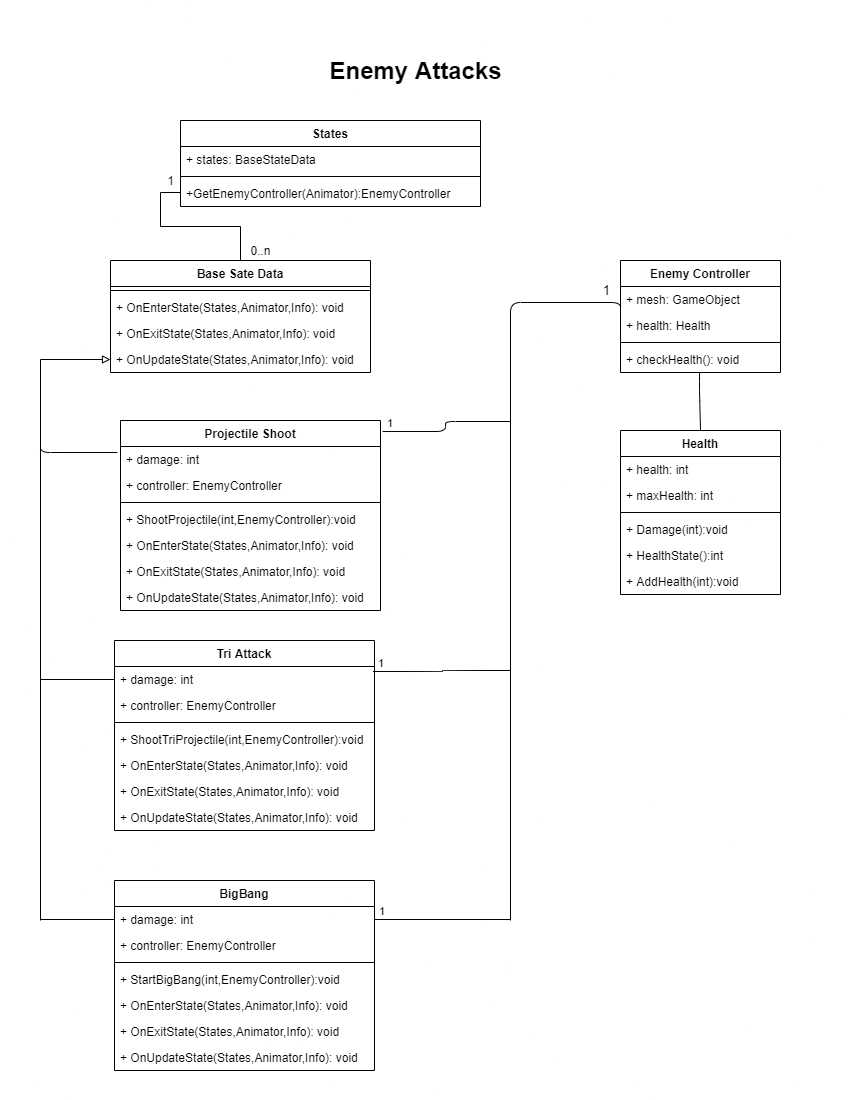

The diagram above was exported from draw.io. Its source (the exported page's mxGraphModel, read from the mxfile embedded in the PNG):
<mxGraphModel dx="1102" dy="522" grid="1" gridSize="10" guides="1" tooltips="1" connect="1" arrows="1" fold="1" page="1" pageScale="1" pageWidth="850" pageHeight="1100" math="0" shadow="0">
  <root>
    <mxCell id="0" />
    <mxCell id="1" parent="0" />
    <mxCell id="3vZIbk5PL8b3pY2EDthd-1" value="Enemy Controller" style="swimlane;fontStyle=1;align=center;verticalAlign=top;childLayout=stackLayout;horizontal=1;startSize=26;horizontalStack=0;resizeParent=1;resizeParentMax=0;resizeLast=0;collapsible=1;marginBottom=0;" vertex="1" parent="1">
      <mxGeometry x="620" y="260" width="160" height="112" as="geometry">
        <mxRectangle x="320" y="90" width="130" height="26" as="alternateBounds" />
      </mxGeometry>
    </mxCell>
    <mxCell id="3vZIbk5PL8b3pY2EDthd-2" value="+ mesh: GameObject" style="text;strokeColor=none;fillColor=none;align=left;verticalAlign=top;spacingLeft=4;spacingRight=4;overflow=hidden;rotatable=0;points=[[0,0.5],[1,0.5]];portConstraint=eastwest;" vertex="1" parent="3vZIbk5PL8b3pY2EDthd-1">
      <mxGeometry y="26" width="160" height="26" as="geometry" />
    </mxCell>
    <mxCell id="3vZIbk5PL8b3pY2EDthd-5" value="+ health: Health" style="text;strokeColor=none;fillColor=none;align=left;verticalAlign=top;spacingLeft=4;spacingRight=4;overflow=hidden;rotatable=0;points=[[0,0.5],[1,0.5]];portConstraint=eastwest;" vertex="1" parent="3vZIbk5PL8b3pY2EDthd-1">
      <mxGeometry y="52" width="160" height="26" as="geometry" />
    </mxCell>
    <mxCell id="3vZIbk5PL8b3pY2EDthd-3" value="" style="line;strokeWidth=1;fillColor=none;align=left;verticalAlign=middle;spacingTop=-1;spacingLeft=3;spacingRight=3;rotatable=0;labelPosition=right;points=[];portConstraint=eastwest;" vertex="1" parent="3vZIbk5PL8b3pY2EDthd-1">
      <mxGeometry y="78" width="160" height="8" as="geometry" />
    </mxCell>
    <mxCell id="3vZIbk5PL8b3pY2EDthd-4" value="+ checkHealth(): void" style="text;strokeColor=none;fillColor=none;align=left;verticalAlign=top;spacingLeft=4;spacingRight=4;overflow=hidden;rotatable=0;points=[[0,0.5],[1,0.5]];portConstraint=eastwest;" vertex="1" parent="3vZIbk5PL8b3pY2EDthd-1">
      <mxGeometry y="86" width="160" height="26" as="geometry" />
    </mxCell>
    <mxCell id="3vZIbk5PL8b3pY2EDthd-14" value="Health" style="swimlane;fontStyle=1;align=center;verticalAlign=top;childLayout=stackLayout;horizontal=1;startSize=26;horizontalStack=0;resizeParent=1;resizeParentMax=0;resizeLast=0;collapsible=1;marginBottom=0;" vertex="1" parent="1">
      <mxGeometry x="620" y="430" width="160" height="164" as="geometry" />
    </mxCell>
    <mxCell id="3vZIbk5PL8b3pY2EDthd-15" value="+ health: int" style="text;strokeColor=none;fillColor=none;align=left;verticalAlign=top;spacingLeft=4;spacingRight=4;overflow=hidden;rotatable=0;points=[[0,0.5],[1,0.5]];portConstraint=eastwest;" vertex="1" parent="3vZIbk5PL8b3pY2EDthd-14">
      <mxGeometry y="26" width="160" height="26" as="geometry" />
    </mxCell>
    <mxCell id="3vZIbk5PL8b3pY2EDthd-18" value="+ maxHealth: int" style="text;strokeColor=none;fillColor=none;align=left;verticalAlign=top;spacingLeft=4;spacingRight=4;overflow=hidden;rotatable=0;points=[[0,0.5],[1,0.5]];portConstraint=eastwest;" vertex="1" parent="3vZIbk5PL8b3pY2EDthd-14">
      <mxGeometry y="52" width="160" height="26" as="geometry" />
    </mxCell>
    <mxCell id="3vZIbk5PL8b3pY2EDthd-16" value="" style="line;strokeWidth=1;fillColor=none;align=left;verticalAlign=middle;spacingTop=-1;spacingLeft=3;spacingRight=3;rotatable=0;labelPosition=right;points=[];portConstraint=eastwest;" vertex="1" parent="3vZIbk5PL8b3pY2EDthd-14">
      <mxGeometry y="78" width="160" height="8" as="geometry" />
    </mxCell>
    <mxCell id="3vZIbk5PL8b3pY2EDthd-17" value="+ Damage(int):void" style="text;strokeColor=none;fillColor=none;align=left;verticalAlign=top;spacingLeft=4;spacingRight=4;overflow=hidden;rotatable=0;points=[[0,0.5],[1,0.5]];portConstraint=eastwest;" vertex="1" parent="3vZIbk5PL8b3pY2EDthd-14">
      <mxGeometry y="86" width="160" height="26" as="geometry" />
    </mxCell>
    <mxCell id="3vZIbk5PL8b3pY2EDthd-19" value="+ HealthState():int" style="text;strokeColor=none;fillColor=none;align=left;verticalAlign=top;spacingLeft=4;spacingRight=4;overflow=hidden;rotatable=0;points=[[0,0.5],[1,0.5]];portConstraint=eastwest;" vertex="1" parent="3vZIbk5PL8b3pY2EDthd-14">
      <mxGeometry y="112" width="160" height="26" as="geometry" />
    </mxCell>
    <mxCell id="3vZIbk5PL8b3pY2EDthd-20" value="+ AddHealth(int):void" style="text;strokeColor=none;fillColor=none;align=left;verticalAlign=top;spacingLeft=4;spacingRight=4;overflow=hidden;rotatable=0;points=[[0,0.5],[1,0.5]];portConstraint=eastwest;" vertex="1" parent="3vZIbk5PL8b3pY2EDthd-14">
      <mxGeometry y="138" width="160" height="26" as="geometry" />
    </mxCell>
    <mxCell id="3vZIbk5PL8b3pY2EDthd-27" value="" style="endArrow=none;html=1;exitX=0.5;exitY=0;exitDx=0;exitDy=0;entryX=0.494;entryY=1;entryDx=0;entryDy=0;entryPerimeter=0;" edge="1" parent="1" source="3vZIbk5PL8b3pY2EDthd-14" target="3vZIbk5PL8b3pY2EDthd-4">
      <mxGeometry width="50" height="50" relative="1" as="geometry">
        <mxPoint x="694" y="420" as="sourcePoint" />
        <mxPoint x="700" y="390" as="targetPoint" />
        <Array as="points">
          <mxPoint x="699" y="390" />
        </Array>
      </mxGeometry>
    </mxCell>
    <mxCell id="3vZIbk5PL8b3pY2EDthd-48" value="" style="edgeStyle=orthogonalEdgeStyle;rounded=0;orthogonalLoop=1;jettySize=auto;html=1;endArrow=none;endFill=0;startArrow=none;" edge="1" parent="1" target="3vZIbk5PL8b3pY2EDthd-47">
      <mxGeometry relative="1" as="geometry">
        <mxPoint x="160" y="192" as="sourcePoint" />
      </mxGeometry>
    </mxCell>
    <mxCell id="3vZIbk5PL8b3pY2EDthd-38" value="Base Sate Data" style="swimlane;fontStyle=1;align=center;verticalAlign=top;childLayout=stackLayout;horizontal=1;startSize=26;horizontalStack=0;resizeParent=1;resizeParentMax=0;resizeLast=0;collapsible=1;marginBottom=0;" vertex="1" parent="1">
      <mxGeometry x="110" y="260" width="260" height="112" as="geometry" />
    </mxCell>
    <mxCell id="3vZIbk5PL8b3pY2EDthd-40" value="" style="line;strokeWidth=1;fillColor=none;align=left;verticalAlign=middle;spacingTop=-1;spacingLeft=3;spacingRight=3;rotatable=0;labelPosition=right;points=[];portConstraint=eastwest;" vertex="1" parent="3vZIbk5PL8b3pY2EDthd-38">
      <mxGeometry y="26" width="260" height="8" as="geometry" />
    </mxCell>
    <mxCell id="3vZIbk5PL8b3pY2EDthd-41" value="+ OnEnterState(States,Animator,Info): void" style="text;strokeColor=none;fillColor=none;align=left;verticalAlign=top;spacingLeft=4;spacingRight=4;overflow=hidden;rotatable=0;points=[[0,0.5],[1,0.5]];portConstraint=eastwest;" vertex="1" parent="3vZIbk5PL8b3pY2EDthd-38">
      <mxGeometry y="34" width="260" height="26" as="geometry" />
    </mxCell>
    <mxCell id="3vZIbk5PL8b3pY2EDthd-42" value="+ OnExitState(States,Animator,Info): void" style="text;strokeColor=none;fillColor=none;align=left;verticalAlign=top;spacingLeft=4;spacingRight=4;overflow=hidden;rotatable=0;points=[[0,0.5],[1,0.5]];portConstraint=eastwest;" vertex="1" parent="3vZIbk5PL8b3pY2EDthd-38">
      <mxGeometry y="60" width="260" height="26" as="geometry" />
    </mxCell>
    <mxCell id="3vZIbk5PL8b3pY2EDthd-43" value="+ OnUpdateState(States,Animator,Info): void" style="text;strokeColor=none;fillColor=none;align=left;verticalAlign=top;spacingLeft=4;spacingRight=4;overflow=hidden;rotatable=0;points=[[0,0.5],[1,0.5]];portConstraint=eastwest;" vertex="1" parent="3vZIbk5PL8b3pY2EDthd-38">
      <mxGeometry y="86" width="260" height="26" as="geometry" />
    </mxCell>
    <mxCell id="3vZIbk5PL8b3pY2EDthd-44" value="States" style="swimlane;fontStyle=1;align=center;verticalAlign=top;childLayout=stackLayout;horizontal=1;startSize=26;horizontalStack=0;resizeParent=1;resizeParentMax=0;resizeLast=0;collapsible=1;marginBottom=0;" vertex="1" parent="1">
      <mxGeometry x="180" y="120" width="300" height="86" as="geometry" />
    </mxCell>
    <mxCell id="3vZIbk5PL8b3pY2EDthd-45" value="+ states: BaseStateData" style="text;strokeColor=none;fillColor=none;align=left;verticalAlign=top;spacingLeft=4;spacingRight=4;overflow=hidden;rotatable=0;points=[[0,0.5],[1,0.5]];portConstraint=eastwest;" vertex="1" parent="3vZIbk5PL8b3pY2EDthd-44">
      <mxGeometry y="26" width="300" height="26" as="geometry" />
    </mxCell>
    <mxCell id="3vZIbk5PL8b3pY2EDthd-46" value="" style="line;strokeWidth=1;fillColor=none;align=left;verticalAlign=middle;spacingTop=-1;spacingLeft=3;spacingRight=3;rotatable=0;labelPosition=right;points=[];portConstraint=eastwest;" vertex="1" parent="3vZIbk5PL8b3pY2EDthd-44">
      <mxGeometry y="52" width="300" height="8" as="geometry" />
    </mxCell>
    <mxCell id="3vZIbk5PL8b3pY2EDthd-47" value="+GetEnemyController(Animator):EnemyController" style="text;strokeColor=none;fillColor=none;align=left;verticalAlign=top;spacingLeft=4;spacingRight=4;overflow=hidden;rotatable=0;points=[[0,0.5],[1,0.5]];portConstraint=eastwest;" vertex="1" parent="3vZIbk5PL8b3pY2EDthd-44">
      <mxGeometry y="60" width="300" height="26" as="geometry" />
    </mxCell>
    <mxCell id="3vZIbk5PL8b3pY2EDthd-49" value="0..n" style="text;html=1;align=center;verticalAlign=middle;resizable=0;points=[];autosize=1;strokeColor=none;fillColor=none;" vertex="1" parent="1">
      <mxGeometry x="240" y="240" width="40" height="20" as="geometry" />
    </mxCell>
    <mxCell id="3vZIbk5PL8b3pY2EDthd-51" value="" style="edgeStyle=orthogonalEdgeStyle;rounded=0;orthogonalLoop=1;jettySize=auto;html=1;endArrow=none;endFill=0;" edge="1" parent="1" source="3vZIbk5PL8b3pY2EDthd-38">
      <mxGeometry relative="1" as="geometry">
        <mxPoint x="240" y="260" as="sourcePoint" />
        <mxPoint x="160" y="192" as="targetPoint" />
      </mxGeometry>
    </mxCell>
    <mxCell id="3vZIbk5PL8b3pY2EDthd-53" value="1" style="text;html=1;align=center;verticalAlign=middle;resizable=0;points=[];autosize=1;strokeColor=none;fillColor=none;" vertex="1" parent="1">
      <mxGeometry x="160" y="170" width="20" height="20" as="geometry" />
    </mxCell>
    <mxCell id="3vZIbk5PL8b3pY2EDthd-56" value="Projectile Shoot" style="swimlane;fontStyle=1;align=center;verticalAlign=top;childLayout=stackLayout;horizontal=1;startSize=26;horizontalStack=0;resizeParent=1;resizeParentMax=0;resizeLast=0;collapsible=1;marginBottom=0;" vertex="1" parent="1">
      <mxGeometry x="120" y="420" width="260" height="190" as="geometry">
        <mxRectangle x="20" y="320" width="120" height="26" as="alternateBounds" />
      </mxGeometry>
    </mxCell>
    <mxCell id="3vZIbk5PL8b3pY2EDthd-57" value="+ damage: int" style="text;strokeColor=none;fillColor=none;align=left;verticalAlign=top;spacingLeft=4;spacingRight=4;overflow=hidden;rotatable=0;points=[[0,0.5],[1,0.5]];portConstraint=eastwest;" vertex="1" parent="3vZIbk5PL8b3pY2EDthd-56">
      <mxGeometry y="26" width="260" height="26" as="geometry" />
    </mxCell>
    <mxCell id="3vZIbk5PL8b3pY2EDthd-61" value="+ controller: EnemyController" style="text;strokeColor=none;fillColor=none;align=left;verticalAlign=top;spacingLeft=4;spacingRight=4;overflow=hidden;rotatable=0;points=[[0,0.5],[1,0.5]];portConstraint=eastwest;" vertex="1" parent="3vZIbk5PL8b3pY2EDthd-56">
      <mxGeometry y="52" width="260" height="26" as="geometry" />
    </mxCell>
    <mxCell id="3vZIbk5PL8b3pY2EDthd-58" value="" style="line;strokeWidth=1;fillColor=none;align=left;verticalAlign=middle;spacingTop=-1;spacingLeft=3;spacingRight=3;rotatable=0;labelPosition=right;points=[];portConstraint=eastwest;" vertex="1" parent="3vZIbk5PL8b3pY2EDthd-56">
      <mxGeometry y="78" width="260" height="8" as="geometry" />
    </mxCell>
    <mxCell id="3vZIbk5PL8b3pY2EDthd-59" value="+ ShootProjectile(int,EnemyController):void" style="text;strokeColor=none;fillColor=none;align=left;verticalAlign=top;spacingLeft=4;spacingRight=4;overflow=hidden;rotatable=0;points=[[0,0.5],[1,0.5]];portConstraint=eastwest;" vertex="1" parent="3vZIbk5PL8b3pY2EDthd-56">
      <mxGeometry y="86" width="260" height="26" as="geometry" />
    </mxCell>
    <mxCell id="3vZIbk5PL8b3pY2EDthd-90" value="+ OnEnterState(States,Animator,Info): void" style="text;strokeColor=none;fillColor=none;align=left;verticalAlign=top;spacingLeft=4;spacingRight=4;overflow=hidden;rotatable=0;points=[[0,0.5],[1,0.5]];portConstraint=eastwest;" vertex="1" parent="3vZIbk5PL8b3pY2EDthd-56">
      <mxGeometry y="112" width="260" height="26" as="geometry" />
    </mxCell>
    <mxCell id="3vZIbk5PL8b3pY2EDthd-91" value="+ OnExitState(States,Animator,Info): void" style="text;strokeColor=none;fillColor=none;align=left;verticalAlign=top;spacingLeft=4;spacingRight=4;overflow=hidden;rotatable=0;points=[[0,0.5],[1,0.5]];portConstraint=eastwest;" vertex="1" parent="3vZIbk5PL8b3pY2EDthd-56">
      <mxGeometry y="138" width="260" height="26" as="geometry" />
    </mxCell>
    <mxCell id="3vZIbk5PL8b3pY2EDthd-92" value="+ OnUpdateState(States,Animator,Info): void" style="text;strokeColor=none;fillColor=none;align=left;verticalAlign=top;spacingLeft=4;spacingRight=4;overflow=hidden;rotatable=0;points=[[0,0.5],[1,0.5]];portConstraint=eastwest;" vertex="1" parent="3vZIbk5PL8b3pY2EDthd-56">
      <mxGeometry y="164" width="260" height="26" as="geometry" />
    </mxCell>
    <mxCell id="3vZIbk5PL8b3pY2EDthd-65" value="" style="edgeStyle=orthogonalEdgeStyle;rounded=0;orthogonalLoop=1;jettySize=auto;html=1;endArrow=block;endFill=0;entryX=0;entryY=0.5;entryDx=0;entryDy=0;" edge="1" parent="1" target="3vZIbk5PL8b3pY2EDthd-43">
      <mxGeometry relative="1" as="geometry">
        <mxPoint x="40" y="920" as="sourcePoint" />
        <mxPoint x="370" y="359" as="targetPoint" />
      </mxGeometry>
    </mxCell>
    <mxCell id="3vZIbk5PL8b3pY2EDthd-93" value="" style="endArrow=none;html=1;edgeStyle=orthogonalEdgeStyle;strokeColor=default;entryX=0;entryY=0;entryDx=0;entryDy=0;entryPerimeter=0;" edge="1" parent="1" target="3vZIbk5PL8b3pY2EDthd-5">
      <mxGeometry relative="1" as="geometry">
        <mxPoint x="510" y="920" as="sourcePoint" />
        <mxPoint x="500" y="570" as="targetPoint" />
      </mxGeometry>
    </mxCell>
    <mxCell id="3vZIbk5PL8b3pY2EDthd-95" value="1" style="edgeLabel;resizable=0;html=1;align=right;verticalAlign=bottom;fontSize=13;" connectable="0" vertex="1" parent="3vZIbk5PL8b3pY2EDthd-93">
      <mxGeometry x="1" relative="1" as="geometry">
        <mxPoint x="-10" y="-13" as="offset" />
      </mxGeometry>
    </mxCell>
    <mxCell id="3vZIbk5PL8b3pY2EDthd-98" value="" style="endArrow=none;html=1;edgeStyle=orthogonalEdgeStyle;fontSize=13;strokeColor=default;exitX=1.008;exitY=0.058;exitDx=0;exitDy=0;exitPerimeter=0;" edge="1" parent="1" source="3vZIbk5PL8b3pY2EDthd-56">
      <mxGeometry relative="1" as="geometry">
        <mxPoint x="340" y="470" as="sourcePoint" />
        <mxPoint x="510" y="421" as="targetPoint" />
      </mxGeometry>
    </mxCell>
    <mxCell id="3vZIbk5PL8b3pY2EDthd-99" value="1" style="edgeLabel;resizable=0;html=1;align=left;verticalAlign=bottom;" connectable="0" vertex="1" parent="3vZIbk5PL8b3pY2EDthd-98">
      <mxGeometry x="-1" relative="1" as="geometry">
        <mxPoint x="3" as="offset" />
      </mxGeometry>
    </mxCell>
    <mxCell id="3vZIbk5PL8b3pY2EDthd-101" value="" style="endArrow=none;html=1;edgeStyle=orthogonalEdgeStyle;fontSize=13;strokeColor=default;entryX=-0.012;entryY=0.231;entryDx=0;entryDy=0;entryPerimeter=0;" edge="1" parent="1" target="3vZIbk5PL8b3pY2EDthd-57">
      <mxGeometry relative="1" as="geometry">
        <mxPoint x="40" y="442" as="sourcePoint" />
        <mxPoint x="500" y="470" as="targetPoint" />
      </mxGeometry>
    </mxCell>
    <mxCell id="3vZIbk5PL8b3pY2EDthd-104" value="" style="endArrow=none;html=1;edgeStyle=orthogonalEdgeStyle;fontSize=13;strokeColor=default;entryX=0;entryY=0.5;entryDx=0;entryDy=0;" edge="1" parent="1" target="3vZIbk5PL8b3pY2EDthd-106">
      <mxGeometry relative="1" as="geometry">
        <mxPoint x="40" y="679" as="sourcePoint" />
        <mxPoint x="120.00000000000011" y="680.006" as="targetPoint" />
      </mxGeometry>
    </mxCell>
    <mxCell id="3vZIbk5PL8b3pY2EDthd-105" value="Tri Attack" style="swimlane;fontStyle=1;align=center;verticalAlign=top;childLayout=stackLayout;horizontal=1;startSize=26;horizontalStack=0;resizeParent=1;resizeParentMax=0;resizeLast=0;collapsible=1;marginBottom=0;" vertex="1" parent="1">
      <mxGeometry x="114" y="640" width="260" height="190" as="geometry">
        <mxRectangle x="20" y="320" width="120" height="26" as="alternateBounds" />
      </mxGeometry>
    </mxCell>
    <mxCell id="3vZIbk5PL8b3pY2EDthd-106" value="+ damage: int" style="text;strokeColor=none;fillColor=none;align=left;verticalAlign=top;spacingLeft=4;spacingRight=4;overflow=hidden;rotatable=0;points=[[0,0.5],[1,0.5]];portConstraint=eastwest;" vertex="1" parent="3vZIbk5PL8b3pY2EDthd-105">
      <mxGeometry y="26" width="260" height="26" as="geometry" />
    </mxCell>
    <mxCell id="3vZIbk5PL8b3pY2EDthd-107" value="+ controller: EnemyController" style="text;strokeColor=none;fillColor=none;align=left;verticalAlign=top;spacingLeft=4;spacingRight=4;overflow=hidden;rotatable=0;points=[[0,0.5],[1,0.5]];portConstraint=eastwest;" vertex="1" parent="3vZIbk5PL8b3pY2EDthd-105">
      <mxGeometry y="52" width="260" height="26" as="geometry" />
    </mxCell>
    <mxCell id="3vZIbk5PL8b3pY2EDthd-108" value="" style="line;strokeWidth=1;fillColor=none;align=left;verticalAlign=middle;spacingTop=-1;spacingLeft=3;spacingRight=3;rotatable=0;labelPosition=right;points=[];portConstraint=eastwest;" vertex="1" parent="3vZIbk5PL8b3pY2EDthd-105">
      <mxGeometry y="78" width="260" height="8" as="geometry" />
    </mxCell>
    <mxCell id="3vZIbk5PL8b3pY2EDthd-109" value="+ ShootTriProjectile(int,EnemyController):void" style="text;strokeColor=none;fillColor=none;align=left;verticalAlign=top;spacingLeft=4;spacingRight=4;overflow=hidden;rotatable=0;points=[[0,0.5],[1,0.5]];portConstraint=eastwest;" vertex="1" parent="3vZIbk5PL8b3pY2EDthd-105">
      <mxGeometry y="86" width="260" height="26" as="geometry" />
    </mxCell>
    <mxCell id="3vZIbk5PL8b3pY2EDthd-110" value="+ OnEnterState(States,Animator,Info): void" style="text;strokeColor=none;fillColor=none;align=left;verticalAlign=top;spacingLeft=4;spacingRight=4;overflow=hidden;rotatable=0;points=[[0,0.5],[1,0.5]];portConstraint=eastwest;" vertex="1" parent="3vZIbk5PL8b3pY2EDthd-105">
      <mxGeometry y="112" width="260" height="26" as="geometry" />
    </mxCell>
    <mxCell id="3vZIbk5PL8b3pY2EDthd-111" value="+ OnExitState(States,Animator,Info): void" style="text;strokeColor=none;fillColor=none;align=left;verticalAlign=top;spacingLeft=4;spacingRight=4;overflow=hidden;rotatable=0;points=[[0,0.5],[1,0.5]];portConstraint=eastwest;" vertex="1" parent="3vZIbk5PL8b3pY2EDthd-105">
      <mxGeometry y="138" width="260" height="26" as="geometry" />
    </mxCell>
    <mxCell id="3vZIbk5PL8b3pY2EDthd-112" value="+ OnUpdateState(States,Animator,Info): void" style="text;strokeColor=none;fillColor=none;align=left;verticalAlign=top;spacingLeft=4;spacingRight=4;overflow=hidden;rotatable=0;points=[[0,0.5],[1,0.5]];portConstraint=eastwest;" vertex="1" parent="3vZIbk5PL8b3pY2EDthd-105">
      <mxGeometry y="164" width="260" height="26" as="geometry" />
    </mxCell>
    <mxCell id="3vZIbk5PL8b3pY2EDthd-113" value="" style="endArrow=none;html=1;edgeStyle=orthogonalEdgeStyle;fontSize=13;strokeColor=default;exitX=0.996;exitY=0.192;exitDx=0;exitDy=0;exitPerimeter=0;curved=1;" edge="1" parent="1" source="3vZIbk5PL8b3pY2EDthd-106">
      <mxGeometry relative="1" as="geometry">
        <mxPoint x="379.99999999999994" y="670.02" as="sourcePoint" />
        <mxPoint x="510" y="670" as="targetPoint" />
      </mxGeometry>
    </mxCell>
    <mxCell id="3vZIbk5PL8b3pY2EDthd-114" value="1" style="edgeLabel;resizable=0;html=1;align=left;verticalAlign=bottom;" connectable="0" vertex="1" parent="3vZIbk5PL8b3pY2EDthd-113">
      <mxGeometry x="-1" relative="1" as="geometry">
        <mxPoint x="3" as="offset" />
      </mxGeometry>
    </mxCell>
    <mxCell id="3vZIbk5PL8b3pY2EDthd-115" value="" style="endArrow=none;html=1;edgeStyle=orthogonalEdgeStyle;fontSize=13;strokeColor=default;entryX=0;entryY=0.5;entryDx=0;entryDy=0;" edge="1" parent="1" target="3vZIbk5PL8b3pY2EDthd-117">
      <mxGeometry relative="1" as="geometry">
        <mxPoint x="40" y="919" as="sourcePoint" />
        <mxPoint x="120" y="930" as="targetPoint" />
      </mxGeometry>
    </mxCell>
    <mxCell id="3vZIbk5PL8b3pY2EDthd-116" value="BigBang" style="swimlane;fontStyle=1;align=center;verticalAlign=top;childLayout=stackLayout;horizontal=1;startSize=26;horizontalStack=0;resizeParent=1;resizeParentMax=0;resizeLast=0;collapsible=1;marginBottom=0;" vertex="1" parent="1">
      <mxGeometry x="114" y="880" width="260" height="190" as="geometry">
        <mxRectangle x="20" y="320" width="120" height="26" as="alternateBounds" />
      </mxGeometry>
    </mxCell>
    <mxCell id="3vZIbk5PL8b3pY2EDthd-117" value="+ damage: int" style="text;strokeColor=none;fillColor=none;align=left;verticalAlign=top;spacingLeft=4;spacingRight=4;overflow=hidden;rotatable=0;points=[[0,0.5],[1,0.5]];portConstraint=eastwest;" vertex="1" parent="3vZIbk5PL8b3pY2EDthd-116">
      <mxGeometry y="26" width="260" height="26" as="geometry" />
    </mxCell>
    <mxCell id="3vZIbk5PL8b3pY2EDthd-118" value="+ controller: EnemyController" style="text;strokeColor=none;fillColor=none;align=left;verticalAlign=top;spacingLeft=4;spacingRight=4;overflow=hidden;rotatable=0;points=[[0,0.5],[1,0.5]];portConstraint=eastwest;" vertex="1" parent="3vZIbk5PL8b3pY2EDthd-116">
      <mxGeometry y="52" width="260" height="26" as="geometry" />
    </mxCell>
    <mxCell id="3vZIbk5PL8b3pY2EDthd-119" value="" style="line;strokeWidth=1;fillColor=none;align=left;verticalAlign=middle;spacingTop=-1;spacingLeft=3;spacingRight=3;rotatable=0;labelPosition=right;points=[];portConstraint=eastwest;" vertex="1" parent="3vZIbk5PL8b3pY2EDthd-116">
      <mxGeometry y="78" width="260" height="8" as="geometry" />
    </mxCell>
    <mxCell id="3vZIbk5PL8b3pY2EDthd-120" value="+ StartBigBang(int,EnemyController):void" style="text;strokeColor=none;fillColor=none;align=left;verticalAlign=top;spacingLeft=4;spacingRight=4;overflow=hidden;rotatable=0;points=[[0,0.5],[1,0.5]];portConstraint=eastwest;" vertex="1" parent="3vZIbk5PL8b3pY2EDthd-116">
      <mxGeometry y="86" width="260" height="26" as="geometry" />
    </mxCell>
    <mxCell id="3vZIbk5PL8b3pY2EDthd-121" value="+ OnEnterState(States,Animator,Info): void" style="text;strokeColor=none;fillColor=none;align=left;verticalAlign=top;spacingLeft=4;spacingRight=4;overflow=hidden;rotatable=0;points=[[0,0.5],[1,0.5]];portConstraint=eastwest;" vertex="1" parent="3vZIbk5PL8b3pY2EDthd-116">
      <mxGeometry y="112" width="260" height="26" as="geometry" />
    </mxCell>
    <mxCell id="3vZIbk5PL8b3pY2EDthd-122" value="+ OnExitState(States,Animator,Info): void" style="text;strokeColor=none;fillColor=none;align=left;verticalAlign=top;spacingLeft=4;spacingRight=4;overflow=hidden;rotatable=0;points=[[0,0.5],[1,0.5]];portConstraint=eastwest;" vertex="1" parent="3vZIbk5PL8b3pY2EDthd-116">
      <mxGeometry y="138" width="260" height="26" as="geometry" />
    </mxCell>
    <mxCell id="3vZIbk5PL8b3pY2EDthd-123" value="+ OnUpdateState(States,Animator,Info): void" style="text;strokeColor=none;fillColor=none;align=left;verticalAlign=top;spacingLeft=4;spacingRight=4;overflow=hidden;rotatable=0;points=[[0,0.5],[1,0.5]];portConstraint=eastwest;" vertex="1" parent="3vZIbk5PL8b3pY2EDthd-116">
      <mxGeometry y="164" width="260" height="26" as="geometry" />
    </mxCell>
    <mxCell id="3vZIbk5PL8b3pY2EDthd-124" value="" style="endArrow=none;html=1;edgeStyle=orthogonalEdgeStyle;fontSize=13;strokeColor=default;exitX=1;exitY=0.5;exitDx=0;exitDy=0;" edge="1" parent="1" source="3vZIbk5PL8b3pY2EDthd-117">
      <mxGeometry relative="1" as="geometry">
        <mxPoint x="370.00000000000006" y="960.992" as="sourcePoint" />
        <mxPoint x="510" y="919" as="targetPoint" />
      </mxGeometry>
    </mxCell>
    <mxCell id="3vZIbk5PL8b3pY2EDthd-125" value="1" style="edgeLabel;resizable=0;html=1;align=left;verticalAlign=bottom;" connectable="0" vertex="1" parent="3vZIbk5PL8b3pY2EDthd-124">
      <mxGeometry x="-1" relative="1" as="geometry">
        <mxPoint x="3" as="offset" />
      </mxGeometry>
    </mxCell>
    <mxCell id="3vZIbk5PL8b3pY2EDthd-126" value="Enemy Attacks" style="text;strokeColor=none;fillColor=none;html=1;fontSize=24;fontStyle=1;verticalAlign=middle;align=center;" vertex="1" parent="1">
      <mxGeometry x="320" y="50" width="190" height="40" as="geometry" />
    </mxCell>
  </root>
</mxGraphModel>